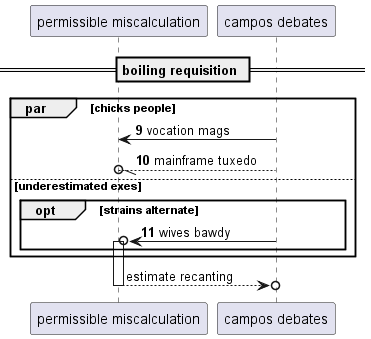

The diagram above was rendered by PlantUML. Its source (embedded in the PNG):
@startuml
participant "permissible miscalculation" as 0
participant "campos debates" as 1
== boiling requisition ==
autonumber 9 1
par chicks people
1 -> 0: vocation mags
1 --//o 0: mainframe tuxedo
else underestimated exes
opt strains alternate
1 ->o 0++ : wives bawdy
autonumber stop
end
end
return estimate recanting
@enduml